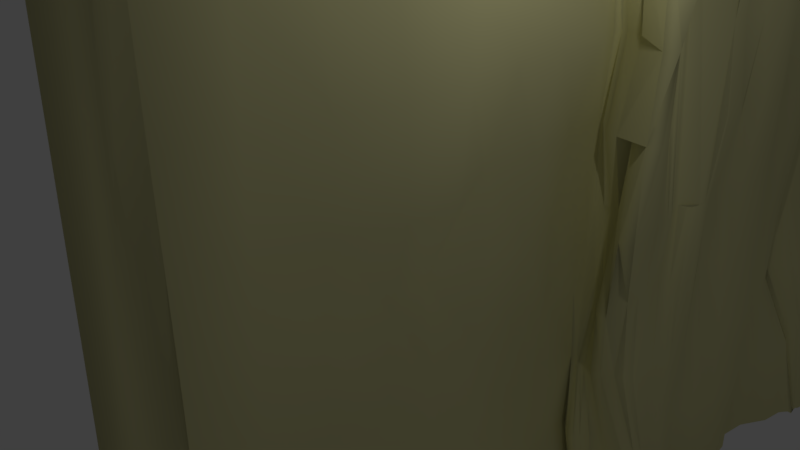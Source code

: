# Source: RockWalls.blend  (saved by Blender 2.79.0; exported with 4.5.12 LTS)
import bpy
from mathutils import Matrix  # noqa: F401  (used for matrix-valued properties, if any)

bpy.ops.wm.read_factory_settings(use_empty=True)
scene = bpy.context.scene
scene.name = 'Scene'

# ---- collections
col_collection_1 = bpy.data.collections.new('Collection 1'); scene.collection.children.link(col_collection_1)

# ---- materials (node trees are filled in below, after node groups)
mat_material = bpy.data.materials.new('Material')
mat_material.alpha_threshold = 0.0
mat_material.use_transparent_shadow = False
mat_material.diffuse_color = (0.7427, 0.7121, 0.3594, 1.0)
mat_material.roughness = 0.5
mat_material.line_color = (0.0, 0.0, 0.0, 1.0)

# ---- material node trees

# ---- world
world_world = bpy.data.worlds.new('World'); scene.world = world_world
world_world.color = (0.05088, 0.05088, 0.05088)
world_world.use_sun_shadow = False
world_world.sun_shadow_jitter_overblur = 0.0
world_world.cycles.sampling_method = 'MANUAL'

# ---- cameras
cam_camera = bpy.data.cameras.new('Camera')
cam_camera.clip_end = 100.0
cam_camera.lens = 35.0
cam_camera.sensor_width = 32.0
cam_camera.sensor_height = 18.0
cam_camera.ortho_scale = 7.314
cam_camera.dof.focus_distance = 0.0
cam_camera.dof.aperture_fstop = 128.0

# ---- lights
light_lamp = bpy.data.lights.new('Lamp', 'POINT')
light_lamp.transmission_factor = 0.0
light_lamp.cutoff_distance = 30.0
light_lamp.energy = 100.0
light_lamp.shadow_buffer_clip_start = 1.001
light_lamp.shadow_soft_size = 0.1
light_lamp.shadow_maximum_resolution = 0.006
light_lamp.use_absolute_resolution = True

# ---- meshes
me_cube = bpy.data.meshes.new('Cube')
me_cube.from_pydata([(1.885, 0.7958, -1.093), (1.212, -1.055, -1.045), (-1.212, -1.055, -1.045), (-1.842, 0.8009, -1.09), (1.0, 1.0, 1.0), (1.0, -1.0, 1.0), (-1.0, -1.0, 1.0), (-1.0, 1.0, 1.0), (2.203, 1.062, -1.056), (-0.2118, 1.178, -1.0), (-0.2118, 1.178, 1.0), (2.373, 1.324, -1.025), (0.02667, 1.319, -1.0), (0.02667, 1.319, 1.0), (2.319, 1.451, -1.02), (0.02668, 1.43, -1.0), (2.027, 1.43, 1.0), (0.02667, 1.43, 1.0), (2.633, 2.453, -1.058), (0.02668, 2.295, -1.0), (2.027, 2.295, 1.0), (0.02668, 2.295, 1.0), (2.736, 2.655, -1.096), (-0.352, 2.536, -1.0), (1.648, 2.536, 1.0), (-0.352, 2.536, 1.0), (1.651, 3.574, -1.0), (-0.352, 3.573, -1.0), (1.648, 3.573, 1.0), (-0.352, 3.573, 1.0), (1.77, 0.008741, -1.083), (1.066, 0.9693, -0.0008313), (1.047, -1.005, 0.0), (1.0, -5.364e-07, 1.0), (2.108, 1.067, -0.008234), (1.824, 0.9275, -1.065), (1.395, 1.087, 1.001), (2.136, 1.31, -0.0004146), (2.276, 1.198, -1.038), (2.141, 1.421, -0.0004643), (2.34, 1.39, -1.022), (2.082, 2.307, 5.96e-08), (2.45, 1.887, -1.028), (2.027, 1.862, 1.0), (1.874, 2.584, -0.006811), (1.837, 2.415, 1.0), (2.724, 2.592, -1.093), (1.648, 3.573, 5.96e-08), (2.395, 3.164, -1.1), (1.648, 3.055, 1.0), (1.887, 3.055, -4.102e-08), (1.838, 2.416, -2.493e-05), (2.152, 1.862, 5.96e-08), (1.917, 1.246, -0.0003384), (1.427, 1.045, -1.147e-05), (1.002, 2.44e-05, 1.147e-05), (1.64, -0.5218, -1.049), (1.269, 0.9305, 0.5005), (1.0, -1.0, 0.5), (1.0, -0.5, 1.0), (1.83, 1.153, 0.5), (2.145, 0.9505, -1.076), (1.197, 1.044, 1.0), (2.34, 1.261, -1.034), (2.061, 1.429, 0.4999), (2.36, 1.358, -1.024), (2.253, 2.334, 0.4984), (2.5, 1.677, -1.022), (2.027, 2.078, 1.0), (1.663, 2.542, 0.5), (1.743, 2.476, 1.0), (2.721, 2.602, -1.091), (1.648, 3.573, 0.5), (2.77, 2.93, -1.118), (1.648, 3.314, 1.0), (2.038, 0.5327, -1.075), (1.05, 0.975, -0.5), (1.0, -1.0, -0.5), (1.0, 0.5, 1.0), (2.029, 1.04, -0.501), (1.91, 0.8435, -1.067), (1.594, 1.13, 1.003), (2.124, 1.314, -0.4999), (2.239, 1.133, -1.046), (2.145, 1.429, -0.4999), (2.325, 1.421, -1.021), (2.04, 2.298, -0.5005), (2.366, 2.138, -1.033), (2.027, 1.646, 1.0), (2.113, 2.589, -0.4982), (1.932, 2.355, 1.0), (2.692, 2.549, -1.081), (1.648, 3.573, -0.5), (2.188, 3.398, -1.029), (1.651, 2.796, 1.0), (1.865, 3.314, 5.96e-08), (1.876, 2.811, -0.001899), (2.002, 3.062, 0.5064), (1.881, 3.055, -0.5), (1.839, 2.497, -0.002867), (1.955, 2.364, 5.96e-08), (2.093, 2.501, 0.4997), (1.851, 2.416, -0.5002), (2.027, 2.078, 5.96e-08), (2.027, 1.646, 5.96e-08), (2.253, 1.861, 0.5037), (2.336, 1.869, -0.503), (2.147, 1.338, -0.0004511), (2.06, 1.276, -0.0003777), (2.082, 1.145, -0.007786), (2.052, 1.19, -0.5001), (2.146, 0.8399, -0.02317), (1.207, 1.033, -7.175e-05), (2.198, 0.827, 0.4938), (1.521, 0.9318, -0.5095), (1.176, -0.5, 0.0), (1.208, 0.5023, -0.001141), (1.084, -0.0002065, -0.5024), (1.681, 0.004671, 0.5084), (1.504, 0.5092, 0.5117), (1.002, 0.5, -0.5), (1.044, -0.5, -0.5), (1.258, 0.9512, -0.501), (1.434, 0.9521, 0.5), (2.106, 1.003, 0.5006), (2.143, 1.344, -0.4999), (2.315, 1.65, -0.5017), (2.151, 1.635, 0.5013), (2.269, 2.1, 0.4997), (1.935, 2.356, -0.5001), (2.123, 2.401, 0.4992), (2.035, 2.583, 0.4988), (2.096, 2.833, -0.5001), (1.88, 2.803, 0.5011), (1.903, 3.318, 0.5034), (1.861, 3.314, -0.5), (1.908, 2.497, -0.5011), (2.182, 2.08, -0.5004), (2.063, 1.262, -0.5), (1.774, 1.01, -0.5121), (1.414, -0.4924, 0.5009), (1.447, -0.7733, -1.048), (1.366, 0.8344, 0.7512), (1.003, -1.0, 0.75), (1.001, -0.75, 1.0), (2.175, 1.001, -1.067), (1.099, 1.022, 1.0), (2.367, 1.294, -1.029), (2.137, 1.422, 0.75), (2.369, 1.341, -1.024), (2.197, 2.332, 0.7523), (2.391, 1.566, -1.023), (2.027, 2.186, 1.0), (1.961, 2.616, 0.7662), (1.695, 2.506, 1.0), (2.725, 2.625, -1.086), (1.648, 3.573, 0.75), (2.724, 2.77, -1.122), (1.648, 3.443, 1.0), (2.084, 0.329, -1.059), (1.141, 0.8968, -0.2444), (1.0, -1.0, -0.25), (1.0, 0.25, 1.0), (1.888, 1.135, -0.2543), (1.893, 0.874, -1.07), (1.496, 1.106, 1.002), (2.089, 1.315, -0.25), (2.258, 1.166, -1.041), (2.151, 1.425, -0.25), (2.331, 1.406, -1.021), (2.027, 2.295, -0.25), (2.285, 1.984, -1.035), (2.027, 1.754, 1.0), (1.86, 2.577, -0.2531), (1.885, 2.385, 1.0), (2.723, 2.588, -1.089), (1.648, 3.573, -0.25), (2.229, 3.287, -1.018), (1.648, 2.925, 1.0), (1.726, 3.443, 5.96e-08), (1.877, 2.925, -2.372e-05), (1.922, 3.061, 0.7574), (1.891, 3.055, -0.25), (1.864, 2.542, -0.005072), (1.89, 2.388, 5.96e-08), (2.024, 2.519, 0.7643), (1.837, 2.415, -0.25), (2.043, 2.189, 5.96e-08), (2.082, 1.754, 5.96e-08), (2.143, 1.862, 0.75), (2.154, 1.862, -0.25), (2.146, 1.406, -0.0004821), (2.15, 1.351, -0.0004648), (2.119, 1.291, -0.000486), (1.965, 1.207, -0.003259), (1.908, 1.248, -0.25), (2.156, 0.9941, -0.009337), (1.324, 1.029, 2.235e-08), (2.033, 0.8712, 0.7539), (1.637, 0.86, -0.2627), (1.146, -0.7659, 0.0), (1.247, 0.2484, -0.002527), (1.659, -0.005749, -0.7711), (1.57, -0.004085, 0.2443), (1.726, -0.2684, -1.066), (1.094, 0.9746, 0.244), (1.014, -1.001, 0.25), (1.0, -0.25, 1.0), (1.866, 1.136, 0.2497), (2.084, 0.9239, -1.079), (1.296, 1.067, 1.0), (2.303, 1.229, -1.036), (2.197, 1.436, 0.2485), (2.35, 1.374, -1.023), (2.125, 2.31, 0.25), (2.504, 1.783, -1.018), (2.027, 1.97, 1.0), (2.011, 2.656, 0.2472), (1.79, 2.446, 1.0), (2.721, 2.583, -1.098), (1.648, 3.573, 0.25), (2.685, 3.067, -1.113), (1.648, 3.184, 1.0), (1.957, 0.6681, -1.115), (1.008, 0.9936, -0.7511), (1.017, -1.003, -0.7516), (1.0, 0.75, 1.0), (2.242, 1.103, -0.7829), (1.899, 0.8408, -1.069), (1.694, 1.151, 1.003), (2.173, 1.313, -0.7598), (2.218, 1.096, -1.052), (2.13, 1.436, -0.7571), (2.32, 1.436, -1.021), (2.428, 2.397, -0.7632), (2.575, 2.32, -1.053), (2.027, 1.538, 1.0), (2.523, 2.602, -0.7368), (1.979, 2.325, 1.0), (2.655, 2.502, -1.07), (1.649, 3.573, -0.7501), (1.826, 3.47, -1.012), (1.648, 2.666, 1.0), (1.875, 3.184, 5.96e-08), (1.861, 2.71, -0.006214), (1.886, 3.055, 0.25), (2.171, 3.115, -0.7588), (1.819, 2.452, -0.0008555), (2.029, 2.339, 5.96e-08), (2.062, 2.494, 0.2479), (1.988, 2.433, -0.7533), (2.143, 1.97, 5.96e-08), (2.027, 1.538, 5.96e-08), (2.262, 1.859, 0.2525), (2.446, 1.872, -0.755), (2.151, 1.378, -0.0004849), (2.142, 1.324, -0.0004351), (1.94, 1.266, -3.116e-05), (2.102, 1.103, -0.008019), (2.187, 1.213, -0.7688), (1.905, 0.8383, -0.02404), (1.13, 0.9992, -0.0002969), (1.677, 0.9636, 0.2485), (1.485, 0.9981, -0.7575), (1.27, -0.2416, 0.003146), (1.002, 0.75, 0.0), (1.148, -2.612e-05, -0.2501), (1.582, 0.005817, 0.7805), (1.539, 0.2673, 0.5164), (1.558, 0.7441, 0.5004), (1.314, 0.4942, 0.2519), (1.409, 0.5068, 0.7563), (1.17, 0.25, -0.5), (1.0, 0.75, -0.5), (1.125, 0.5002, -0.7513), (1.034, 0.5, -0.25), (1.073, -0.7529, -0.5), (1.045, -0.2504, -0.5007), (1.553, -0.5158, -0.7511), (1.174, -0.5, -0.25), (1.378, 0.9401, -0.5044), (1.163, 0.9709, -0.5), (1.213, 1.029, -0.2495), (1.371, 0.9155, -0.7615), (1.64, 0.9523, 0.4971), (1.375, 0.9399, 0.5011), (1.64, 0.8425, 0.7545), (1.38, 0.905, 0.2456), (1.708, 1.139, 0.5), (2.329, 0.8857, 0.497), (2.339, 1.022, 0.754), (2.219, 0.9115, 0.2498), (2.059, 1.147, -0.5002), (2.047, 1.068, -0.5006), (1.877, 1.2, -0.2512), (2.212, 1.158, -0.7754), (2.148, 1.358, -0.4999), (2.135, 1.329, -0.4999), (2.125, 1.341, -0.25), (2.162, 1.346, -0.7592), (2.335, 1.762, -0.5033), (2.179, 1.539, -0.5004), (2.144, 1.646, -0.25), (2.386, 1.655, -0.7552), (2.263, 1.753, 0.5034), (2.028, 1.538, 0.5), (2.127, 1.646, 0.75), (2.042, 1.646, 0.2501), (2.265, 2.211, 0.4995), (2.203, 1.986, 0.4998), (2.203, 2.084, 0.7499), (2.131, 2.078, 0.25), (1.889, 2.385, -0.5001), (1.987, 2.327, -0.5003), (1.932, 2.355, -0.25), (2.462, 2.461, -0.7599), (2.111, 2.451, 0.4996), (2.19, 2.367, 0.4985), (2.14, 2.444, 0.7632), (2.0, 2.377, 0.2492), (1.981, 2.605, 0.4984), (2.07, 2.546, 0.4994), (1.927, 2.564, 0.7653), (2.055, 2.585, 0.2478), (1.949, 2.932, -0.5013), (2.151, 2.719, -0.4987), (1.86, 2.815, -0.2512), (2.632, 2.903, -0.724), (1.899, 2.927, 0.5013), (1.798, 2.671, 0.5007), (2.051, 2.797, 0.7614), (1.872, 2.798, 0.2497), (1.662, 3.443, 0.5), (2.037, 3.193, 0.5073), (1.648, 3.314, 0.75), (1.87, 3.314, 0.25), (1.707, 3.443, -0.5), (1.878, 3.184, -0.5), (1.832, 3.314, -0.25), (2.104, 3.361, -0.7625), (2.021, 2.544, -0.5003), (1.84, 2.451, -0.5004), (1.802, 2.486, -0.2506), (2.377, 2.517, -0.7387), (2.142, 2.191, -0.5005), (2.302, 1.974, -0.5015), (2.135, 2.078, -0.25), (2.345, 2.157, -0.7592), (2.149, 1.415, -0.4999), (2.152, 1.387, -0.4999), (2.14, 1.407, -0.7579), (2.093, 1.289, -0.5), (2.052, 1.23, -0.5), (1.967, 1.284, -0.25), (2.176, 1.264, -0.7639), (1.92, 1.013, -0.5086), (1.638, 0.9616, -0.5097), (1.825, 1.015, -0.2607), (2.118, 1.016, -0.7906), (1.161, -0.7506, 0.5), (1.623, -0.2622, 0.5031), (1.306, -0.5027, 0.2493), (1.14, -0.4997, 0.7559), (1.42, -0.2471, 0.7681), (1.568, -0.2535, 0.247), (1.169, -0.7634, 0.25), (1.734, 1.006, -0.7718), (1.796, 0.8672, -0.2714), (1.86, 1.079, -0.257), (2.18, 1.239, -0.7662), (1.937, 1.266, -0.25), (2.022, 1.3, -0.25), (2.146, 1.392, -0.7582), (2.152, 1.411, -0.25), (2.343, 1.982, -0.7551), (2.155, 1.97, -0.25), (2.031, 2.186, -0.25), (1.903, 2.455, -0.7541), (1.795, 2.446, -0.25), (1.837, 2.532, -0.2518), (2.178, 3.242, -0.7618), (1.884, 3.184, -0.25), (1.649, 3.443, -0.25), (1.859, 3.184, 0.25), (1.658, 3.184, 0.75), (1.648, 3.443, 0.75), (1.835, 2.703, 0.245), (2.029, 2.663, 0.7635), (2.029, 2.933, 0.7604), (2.531, 2.734, -0.7319), (1.86, 2.707, -0.2532), (1.868, 2.925, -0.25), (2.064, 2.542, 0.2479), (1.959, 2.54, 0.7658), (1.945, 2.592, 0.7654), (2.06, 2.341, 0.25), (2.196, 2.383, 0.7561), (2.083, 2.483, 0.7641), (2.442, 2.432, -0.7626), (1.979, 2.325, -0.25), (1.885, 2.385, -0.25), (2.152, 1.97, 0.25), (2.156, 1.971, 0.75), (2.218, 2.199, 0.7497), (2.187, 1.543, 0.2493), (2.027, 1.538, 0.75), (2.146, 1.754, 0.75), (2.248, 1.546, -0.7556), (2.035, 1.538, -0.25), (2.155, 1.754, -0.25), (2.167, 1.329, -0.7595), (2.111, 1.328, -0.25), (2.136, 1.355, -0.25), (1.919, 1.144, 0.249), (2.229, 1.13, -0.7792), (1.882, 1.168, -0.2527), (1.883, 1.228, -0.2502), (2.091, 0.8573, 0.2496), (2.486, 0.9226, 0.7561), (1.786, 1.125, 0.7507), (1.155, 0.9804, 0.2497), (1.409, 0.8752, 0.7507), (1.709, 0.8667, 0.7527), (1.269, 0.9032, -0.7679), (1.201, 0.9465, -0.2462), (1.303, 1.051, -0.2497), (1.248, -0.2479, -0.2562), (1.658, -0.2691, -0.7654), (1.263, -0.766, -0.7587), (1.0, 0.75, -0.25), (1.044, 0.7496, -0.7501), (1.483, 0.2649, -0.7724), (1.283, 0.733, 0.753), (1.161, 0.7476, 0.2507), (1.163, 0.2509, 0.2507), (1.497, 0.2638, 0.7712), (1.164, 0.2499, -0.2503), (1.164, -0.7512, -0.25), (1.418, 0.9516, -0.758), (1.563, 0.8958, 0.2433), (2.118, 1.006, 0.2511), (2.197, 1.186, -0.7718), (2.157, 1.361, -0.7589), (2.196, 1.422, 0.2482), (2.451, 1.764, -0.755), (2.176, 1.753, 0.2523), (2.147, 2.204, 0.25), (2.433, 2.456, -0.7434), (2.039, 2.437, 0.2484), (2.037, 2.624, 0.2476), (2.531, 3.044, -0.726), (1.872, 2.926, 0.2501), (1.758, 3.443, 0.25), (1.927, 3.471, -0.7601), (2.52, 2.561, -0.7378), (2.409, 2.29, -0.7633), (2.173, 1.289, -0.7618), (2.21, 1.063, -0.7882), (1.169, -0.7527, 0.7573)], [], [(0, 223, 75, 159, 30, 204, 56, 141, 1, 2, 3), (4, 7, 6, 5, 144, 59, 207, 33, 162, 78, 226), (458, 144, 5, 143), (1, 225, 77, 161, 32, 206, 58, 143, 5, 6, 2), (2, 6, 7, 3), (457, 145, 8, 227), (7, 4, 146, 62, 210, 36, 165, 81, 229, 10), (3, 7, 10, 9), (0, 3, 9, 8, 145, 61, 209, 35, 164, 80, 228), (12, 13, 17, 15), (456, 147, 11, 230), (9, 10, 13, 12), (8, 9, 12, 11, 147, 63, 211, 38, 167, 83, 231), (14, 15, 19, 18, 235, 87, 171, 42, 215, 67, 151), (11, 12, 15, 14, 233, 85, 169, 40, 213, 65, 149), (21, 20, 238, 90, 174, 45, 218, 70, 154, 24, 25), (17, 16, 236, 88, 172, 43, 216, 68, 152, 20, 21), (455, 235, 18, 234), (15, 17, 21, 19), (23, 25, 29, 27), (454, 155, 22, 237), (19, 21, 25, 23), (18, 19, 23, 22, 155, 71, 219, 46, 175, 91, 239), (28, 156, 72, 220, 47, 176, 92, 240, 26, 27, 29), (22, 23, 27, 26, 241, 93, 177, 48, 221, 73, 157), (25, 24, 242, 94, 178, 49, 222, 74, 158, 28, 29), (453, 241, 26, 240), (452, 179, 47, 220), (451, 180, 50, 245), (450, 221, 48, 246), (449, 183, 44, 217), (448, 184, 51, 249), (447, 175, 46, 250), (446, 187, 41, 214), (445, 188, 52, 253), (444, 215, 42, 254), (443, 191, 39, 212), (263, 35, 209, 61, 358, 366), (441, 167, 38, 259), (440, 196, 34, 208), (439, 197, 54, 262), (438, 164, 35, 263), (437, 200, 32, 161), (436, 201, 55, 266), (435, 162, 33, 267), (434, 268, 118, 203), (433, 269, 119, 270), (432, 226, 78, 271), (431, 272, 117, 202), (430, 273, 120, 274), (429, 265, 116, 275), (428, 276, 77, 225), (427, 277, 121, 278), (426, 264, 115, 279), (424, 281, 122, 282), (423, 228, 80, 283), (422, 284, 113, 198), (421, 285, 123, 286), (420, 261, 112, 287), (419, 288, 60), (418, 289, 124, 290), (417, 260, 111, 291), (416, 292, 110, 195), (296, 442, 372, 349), (414, 231, 83, 295), (413, 258, 109), (296, 349, 255, 192, 412), (411, 297, 125, 298), (350, 232, 84, 348, 349, 372), (409, 300, 106, 190), (408, 301, 126, 302), (407, 151, 67, 303), (406, 304, 105, 189), (405, 305, 127, 306), (404, 252, 104, 307), (403, 308, 66, 150), (402, 309, 128, 310), (401, 251, 103, 311), (400, 312, 102, 186), (399, 313, 129, 314), (398, 239, 91, 315), (397, 316, 101, 185), (396, 317, 130, 318), (395, 248, 100, 319), (394, 320, 69, 153), (393, 321, 131, 322), (392, 247, 99, 323), (391, 324, 98, 182), (390, 325, 132, 326), (389, 157, 73, 327), (388, 328, 97, 181), (387, 329, 133, 330), (386, 244, 96, 331), (385, 332, 72, 156), (384, 333, 134, 334), (383, 243, 95, 335), (382, 336, 92, 176), (381, 337, 135, 338), (380, 177, 93, 339), (379, 340, 89, 173), (378, 341, 136, 342), (377, 219, 71, 343), (376, 344, 86, 170), (375, 345, 137, 346), (374, 171, 87, 347), (373, 348, 84, 168), (371, 351, 82, 166), (370, 352, 138, 353), (369, 211, 63, 354), (368, 355, 79, 163), (367, 356, 139, 357), (365, 359, 58, 206), (364, 360, 140, 361), (363, 207, 59, 362), (360, 363, 362, 140), (118, 267, 363, 360), (267, 33, 207, 363), (264, 364, 361, 115), (55, 203, 364, 264), (203, 118, 360, 364), (200, 365, 206, 32), (115, 361, 365, 200), (361, 140, 359, 365), (356, 366, 358, 139), (114, 263, 366, 356), (260, 367, 357, 111), (54, 199, 367, 260), (199, 114, 356, 367), (196, 368, 163, 34), (111, 357, 368, 196), (357, 139, 355, 368), (352, 369, 354, 138), (110, 259, 369, 352), (259, 38, 211, 369), (257, 370, 353, 108), (53, 195, 370, 257), (195, 110, 352, 370), (193, 371, 166, 37), (108, 353, 371, 193), (353, 138, 351, 371), (295, 441, 292, 293, 414), (197, 425, 280, 114, 199, 54), (191, 373, 168, 39), (345, 374, 347, 137), (106, 254, 374, 345), (254, 42, 171, 374), (251, 375, 346, 103), (52, 190, 375, 251), (190, 106, 345, 375), (187, 376, 170, 41), (103, 346, 376, 187), (346, 137, 344, 376), (341, 377, 343, 136), (102, 250, 377, 341), (250, 46, 219, 377), (247, 378, 342, 99), (51, 186, 378, 247), (186, 102, 341, 378), (183, 379, 173, 44), (99, 342, 379, 183), (342, 136, 340, 379), (337, 380, 339, 135), (98, 246, 380, 337), (246, 48, 177, 380), (243, 381, 338, 95), (50, 182, 381, 243), (182, 98, 337, 381), (179, 382, 176, 47), (95, 338, 382, 179), (338, 135, 336, 382), (333, 383, 335, 134), (97, 245, 383, 333), (245, 50, 243, 383), (222, 384, 334, 74), (49, 181, 384, 222), (181, 97, 333, 384), (158, 385, 156, 28), (74, 334, 385, 158), (334, 134, 332, 385), (329, 386, 331, 133), (69, 217, 386, 329), (217, 44, 244, 386), (242, 387, 330, 94), (24, 153, 387, 242), (153, 69, 329, 387), (178, 388, 181, 49), (94, 330, 388, 178), (330, 133, 328, 388), (325, 389, 327, 132), (89, 237, 389, 325), (237, 22, 157, 389), (244, 390, 326, 96), (44, 173, 390, 244), (173, 89, 325, 390), (180, 391, 182, 50), (96, 326, 391, 180), (326, 132, 324, 391), (321, 392, 323, 131), (101, 249, 392, 321), (249, 51, 247, 392), (218, 393, 322, 70), (45, 185, 393, 218), (185, 101, 321, 393), (154, 394, 153, 24), (70, 322, 394, 154), (322, 131, 320, 394), (317, 395, 319, 130), (66, 214, 395, 317), (214, 41, 248, 395), (238, 396, 318, 90), (20, 150, 396, 238), (150, 66, 317, 396), (174, 397, 185, 45), (90, 318, 397, 174), (318, 130, 316, 397), (313, 398, 315, 129), (86, 234, 398, 313), (234, 18, 239, 398), (248, 399, 314, 100), (41, 170, 399, 248), (170, 86, 313, 399), (184, 400, 186, 51), (100, 314, 400, 184), (314, 129, 312, 400), (309, 401, 311, 128), (105, 253, 401, 309), (253, 52, 251, 401), (216, 402, 310, 68), (43, 189, 402, 216), (189, 105, 309, 402), (152, 403, 150, 20), (68, 310, 403, 152), (310, 128, 308, 403), (305, 404, 307, 127), (64, 212, 404, 305), (212, 39, 252, 404), (236, 405, 306, 88), (16, 148, 405, 236), (148, 64, 305, 405), (172, 406, 189, 43), (88, 306, 406, 172), (306, 127, 304, 406), (301, 407, 303, 126), (84, 232, 407, 301), (232, 14, 151, 407), (252, 408, 302, 104), (39, 168, 408, 252), (168, 84, 301, 408), (188, 409, 190, 52), (104, 302, 409, 188), (302, 126, 300, 409), (284, 439, 262, 417, 289, 113), (350, 85, 233, 14, 232), (255, 191, 443), (297, 410, 299, 125), (82, 230, 410, 297), (230, 11, 149, 410), (256, 411, 298, 107), (37, 166, 411, 256), (166, 82, 297, 411), (107, 298, 412, 192), (298, 125, 296, 412), (60, 208, 413), (208, 34, 258, 413), (163, 79, 227, 414, 293, 292, 416, 294, 415), (227, 8, 231, 414), (258, 415, 294, 109), (34, 163, 415, 258), (194, 416, 195, 53), (109, 294, 416, 194), (289, 417, 291, 124), (40, 169, 85, 350, 372, 442, 299, 410, 149, 65, 213), (262, 54, 260, 417), (165, 418, 290, 81), (36, 198, 418, 165), (198, 113, 289, 418), (81, 290, 419, 229), (290, 124, 288, 419), (285, 420, 287, 123), (57, 205, 420, 285), (205, 31, 261, 420), (146, 421, 286, 62), (210, 422, 198, 36), (62, 286, 422, 210), (286, 123, 284, 422), (281, 423, 283, 122), (76, 224, 423, 281), (224, 0, 228, 423), (261, 424, 282, 112), (31, 160, 424, 261), (160, 76, 281, 424), (112, 282, 425, 197), (282, 122, 280, 425), (277, 426, 279, 121), (117, 266, 426, 277), (266, 55, 264, 426), (204, 427, 278, 56), (30, 202, 427, 204), (202, 117, 277, 427), (141, 428, 225, 1), (56, 278, 428, 141), (278, 121, 276, 428), (273, 429, 275, 120), (76, 160, 429, 273), (160, 31, 265, 429), (223, 430, 274, 75), (0, 224, 430, 223), (224, 76, 273, 430), (159, 431, 202, 30), (75, 274, 431, 159), (274, 120, 272, 431), (269, 432, 271, 119), (57, 142, 432, 269), (142, 4, 226, 432), (265, 433, 270, 116), (31, 205, 433, 265), (205, 57, 269, 433), (201, 434, 203, 55), (116, 270, 434, 201), (270, 119, 268, 434), (268, 435, 267, 118), (119, 271, 435, 268), (271, 78, 162, 435), (272, 436, 266, 117), (120, 275, 436, 272), (275, 116, 201, 436), (276, 437, 161, 77), (121, 279, 437, 276), (279, 115, 200, 437), (280, 438, 263, 114), (122, 283, 438, 280), (283, 80, 164, 438), (123, 287, 439, 284), (287, 112, 197, 439), (288, 440, 208, 60), (124, 291, 440, 288), (291, 111, 196, 440), (292, 441, 259, 110), (295, 83, 167, 441), (193, 37, 256, 107, 192, 255, 443, 64, 148, 16, 17, 13, 10, 229, 419, 60, 413, 109, 194, 53, 257, 108), (125, 299, 442, 296), (349, 348, 373, 191, 255), (64, 443, 212), (300, 444, 254, 106), (126, 303, 444, 300), (303, 67, 215, 444), (304, 445, 253, 105), (127, 307, 445, 304), (307, 104, 188, 445), (308, 446, 214, 66), (128, 311, 446, 308), (311, 103, 187, 446), (312, 447, 250, 102), (129, 315, 447, 312), (315, 91, 175, 447), (316, 448, 249, 101), (130, 319, 448, 316), (319, 100, 184, 448), (320, 449, 217, 69), (131, 323, 449, 320), (323, 99, 183, 449), (324, 450, 246, 98), (132, 327, 450, 324), (327, 73, 221, 450), (328, 451, 245, 97), (133, 331, 451, 328), (331, 96, 180, 451), (332, 452, 220, 72), (134, 335, 452, 332), (335, 95, 179, 452), (336, 453, 240, 92), (135, 339, 453, 336), (339, 93, 241, 453), (340, 454, 237, 89), (136, 343, 454, 340), (343, 71, 155, 454), (344, 455, 234, 86), (137, 347, 455, 344), (347, 87, 235, 455), (142, 57, 285, 421, 146, 4), (351, 456, 230, 82), (138, 354, 456, 351), (354, 63, 147, 456), (355, 457, 227, 79), (139, 358, 457, 355), (358, 61, 145, 457), (359, 458, 143, 58), (140, 362, 458, 359), (362, 59, 144, 458)])
me_cube.polygons.foreach_set('use_smooth', [True] * 389)
me_cube.materials.append(mat_material)
me_cube.use_remesh_preserve_volume = False
me_cube.use_remesh_preserve_attributes = False
me_cube.use_mirror_vertex_groups = False
me_cube.update()

# ---- objects
ob_cube = bpy.data.objects.new('Cube', me_cube)
ob_lamp = bpy.data.objects.new('Lamp', light_lamp)
ob_camera = bpy.data.objects.new('Camera', cam_camera)

# ---- transforms, parenting, visibility, modifiers, constraints
ob_cube.location = (0.0, 0.0, 0.0)
ob_cube.scale = (1.0, 3.328, 5.185)
ob_cube.lock_rotations_4d = False
ob_cube.empty_display_type = 'ARROWS'
ob_cube.lineart.crease_threshold = 0.0
ob_lamp.location = (4.076, 1.005, 5.904)
ob_lamp.rotation_euler = (0.6503, 0.05522, 1.866)
ob_lamp.lock_rotations_4d = False
ob_lamp.empty_display_type = 'ARROWS'
ob_lamp.color = (0.0, 0.0, 0.0, 0.0)
ob_lamp.lineart.crease_threshold = 0.0
ob_camera.location = (7.481, -6.508, 5.344)
ob_camera.rotation_euler = (1.109, 0.0, 0.8149)
ob_camera.lock_rotations_4d = False
ob_camera.empty_display_type = 'ARROWS'
ob_camera.color = (0.0, 0.0, 0.0, 0.0)
ob_camera.display_type = 'WIRE'
ob_camera.lineart.crease_threshold = 0.0

# ---- collection membership
col_collection_1.objects.link(ob_cube)
col_collection_1.objects.link(ob_lamp)
col_collection_1.objects.link(ob_camera)

# ---- scene / render settings (as saved in the file)
scene.camera = ob_camera
scene.frame_start = 1; scene.frame_end = 250; scene.frame_set(1)
scene.render.engine = 'BLENDER_EEVEE_NEXT'
scene.render.resolution_percentage = 50
scene.render.dither_intensity = 0.0
scene.cycles.use_denoising = False
scene.cycles.samples = 128
scene.cycles.sampling_pattern = 'TABULATED_SOBOL'
scene.cycles.use_adaptive_sampling = False
scene.cycles.use_light_tree = False
scene.cycles.blur_glossy = 0.0
scene.cycles.sample_clamp_indirect = 0.0
scene.view_settings.view_transform = 'Standard'
bpy.context.view_layer.update()
